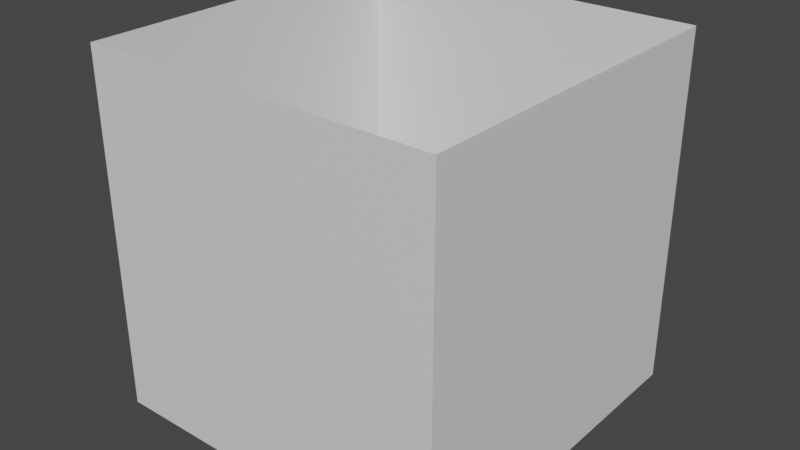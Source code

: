 # Source: Selector.blend  (saved by Blender 2.93.21; exported with 4.5.12 LTS)
import bpy
from mathutils import Matrix  # noqa: F401  (used for matrix-valued properties, if any)

bpy.ops.wm.read_factory_settings(use_empty=True)
scene = bpy.context.scene
scene.name = 'Scene'

# ---- collections
col_collection = bpy.data.collections.new('Collection'); scene.collection.children.link(col_collection)

# ---- materials (node trees are filled in below, after node groups)
mat_perimeter_001 = bpy.data.materials.new('Perimeter.001')
mat_perimeter_001.use_transparent_shadow = False
mat_base = bpy.data.materials.new('Base')
mat_base.use_transparent_shadow = False

# ---- material node trees
mat_perimeter_001.use_nodes = True; mat_perimeter_001.node_tree.nodes.clear()
_N = mat_perimeter_001.node_tree.nodes; _L = mat_perimeter_001.node_tree.links
n0 = _N.new('ShaderNodeBsdfPrincipled'); n0.name = 'Principled BSDF'; n0.location = (10, 300)
n0.distribution = 'GGX'
n0.subsurface_method = 'BURLEY'
n0.inputs[3].default_value = 1.45
n0.inputs[27].default_value = (0.0, 0.0, 0.0, 1.0)
n0.inputs[28].default_value = 1.0
n1 = _N.new('ShaderNodeOutputMaterial'); n1.name = 'Material Output'; n1.location = (300, 300)
_L.new(n0.outputs[0], n1.inputs[0])
n1.is_active_output = True
mat_base.use_nodes = True; mat_base.node_tree.nodes.clear()
_N = mat_base.node_tree.nodes; _L = mat_base.node_tree.links
n0 = _N.new('ShaderNodeBsdfPrincipled'); n0.name = 'Principled BSDF'; n0.location = (10, 300)
n0.distribution = 'GGX'
n0.subsurface_method = 'BURLEY'
n0.inputs[3].default_value = 1.45
n0.inputs[27].default_value = (0.0, 0.0, 0.0, 1.0)
n0.inputs[28].default_value = 1.0
n1 = _N.new('ShaderNodeOutputMaterial'); n1.name = 'Material Output'; n1.location = (300, 300)
_L.new(n0.outputs[0], n1.inputs[0])
n1.is_active_output = True

# ---- world
world_world = bpy.data.worlds.new('World'); scene.world = world_world
world_world.use_nodes = True; world_world.node_tree.nodes.clear()
_N = world_world.node_tree.nodes; _L = world_world.node_tree.links
n0 = _N.new('ShaderNodeOutputWorld'); n0.name = 'World Output'; n0.location = (300, 300)
n1 = _N.new('ShaderNodeBackground'); n1.name = 'Background'; n1.location = (10, 300)
n1.inputs[0].default_value = (0.05088, 0.05088, 0.05088, 1.0)
_L.new(n1.outputs[0], n0.inputs[0])
n0.is_active_output = True
world_world.color = (0.05088, 0.05088, 0.05088)
world_world.use_sun_shadow = False
world_world.sun_shadow_jitter_overblur = 0.0

# ---- meshes
me_cube_001 = bpy.data.meshes.new('Cube.001')
me_cube_001.from_pydata([(-1.0, -1.0, -1.0), (-1.0, -1.0, 1.0), (-1.0, 1.0, -1.0), (-1.0, 1.0, 1.0), (1.0, -1.0, -1.0), (1.0, -1.0, 1.0), (1.0, 1.0, -1.0), (1.0, 1.0, 1.0)], [], [(0, 1, 3, 2), (2, 3, 7, 6), (6, 7, 5, 4), (4, 5, 1, 0), (2, 6, 4, 0)])
me_cube_001.polygons.foreach_set('material_index', [0, 0, 0, 0, 1])
_uv = me_cube_001.uv_layers.new(name='UVMap')
_uv.uv.foreach_set('vector', [0.998, 0.009766, 0.998, 0.6035, 0.752, 0.6035, 0.752, 0.009766, 0.752, 0.009766, 0.752, 0.6035, 0.502, 0.6035, 0.502, 0.009766, 0.502, 0.009766, 0.502, 0.6035, 0.252, 0.6035, 0.252, 0.009766, 0.252, 0.009766, 0.252, 0.6035, 0.001953, 0.6035, 0.001953, 0.009766, 0.156, 1.027, 0.406, 1.027, 0.406, 1.277, 0.156, 1.277])
me_cube_001.materials.append(mat_perimeter_001)
me_cube_001.materials.append(mat_base)
me_cube_001.use_remesh_fix_poles = True
me_cube_001.use_remesh_preserve_attributes = False
me_cube_001.update()

# ---- objects
ob_cube = bpy.data.objects.new('Cube', me_cube_001)

# ---- transforms, parenting, visibility, modifiers, constraints
ob_cube.location = (0.0, 0.0, 0.0)

# ---- collection membership
col_collection.objects.link(ob_cube)

# ---- scene / render settings (as saved in the file)
scene.frame_start = 1; scene.frame_end = 250; scene.frame_set(1)
scene.render.engine = 'BLENDER_EEVEE_NEXT'
scene.cycles.use_denoising = False
scene.cycles.samples = 128
scene.cycles.sampling_pattern = 'TABULATED_SOBOL'
scene.cycles.use_adaptive_sampling = False
scene.cycles.use_light_tree = False
scene.view_settings.view_transform = 'Filmic'
bpy.context.view_layer.update()

# ---- added for rendering (the .blend has no active camera and no usable light): camera, sun
cam_auto = bpy.data.cameras.new('AutoCamera')
cam_auto.lens = 50.0
cam_auto.sensor_width = 36.0
cam_auto.clip_end = 1000.0
ob_auto_camera = bpy.data.objects.new('AutoCamera', cam_auto)
scene.collection.objects.link(ob_auto_camera)
ob_auto_camera.location = (3.20507, -3.84609, 2.56406)
ob_auto_camera.rotation_euler = (1.09748, -7.21219e-08, 0.694738)
scene.camera = ob_auto_camera
light_auto_sun = bpy.data.lights.new('AutoSun', 'SUN')
light_auto_sun.energy = 3.0
light_auto_sun.angle = 0.0523599
ob_auto_sun = bpy.data.objects.new('AutoSun', light_auto_sun)
scene.collection.objects.link(ob_auto_sun)
ob_auto_sun.rotation_euler = (0.872665, 0.174533, 0.523599)
bpy.context.view_layer.update()
